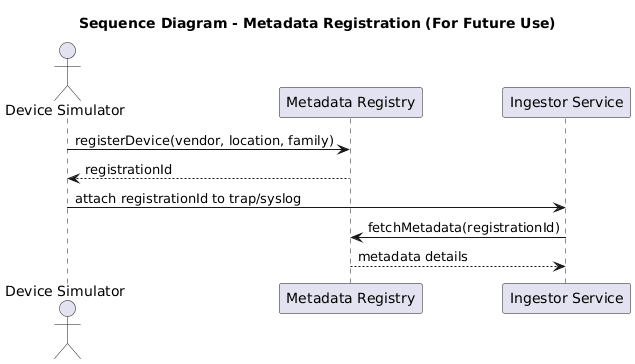

The diagram above was rendered by PlantUML. Its source (embedded in the PNG):
@startuml
title Sequence Diagram - Metadata Registration (For Future Use)

actor "Device Simulator" as sim
participant "Metadata Registry" as registry
participant "Ingestor Service" as ingestor

sim -> registry : registerDevice(vendor, location, family)
registry --> sim : registrationId
sim -> ingestor : attach registrationId to trap/syslog
ingestor -> registry : fetchMetadata(registrationId)
registry --> ingestor : metadata details
@enduml